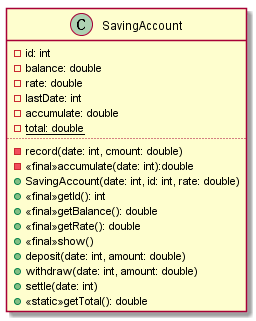

The diagram above was rendered by PlantUML. Its source (embedded in the PNG):
@startuml
class SavingAccount{
    -id: int
    -balance: double
    -rate: double
    -lastDate: int
    -accumulate: double
    -total: {static} double
    ..
    -record(date: int, cmount: double)
    -<<final>>accumulate(date: int):double
    +SavingAccount(date: int, id: int, rate: double)
    +<<final>>getId(): int
    +<<final>>getBalance(): double
    +<<final>>getRate(): double
    +<<final>>show()
    +deposit(date: int, amount: double)
    +withdraw(date: int, amount: double)
    +settle(date: int)
    +<<static>>getTotal(): double
}
@enduml